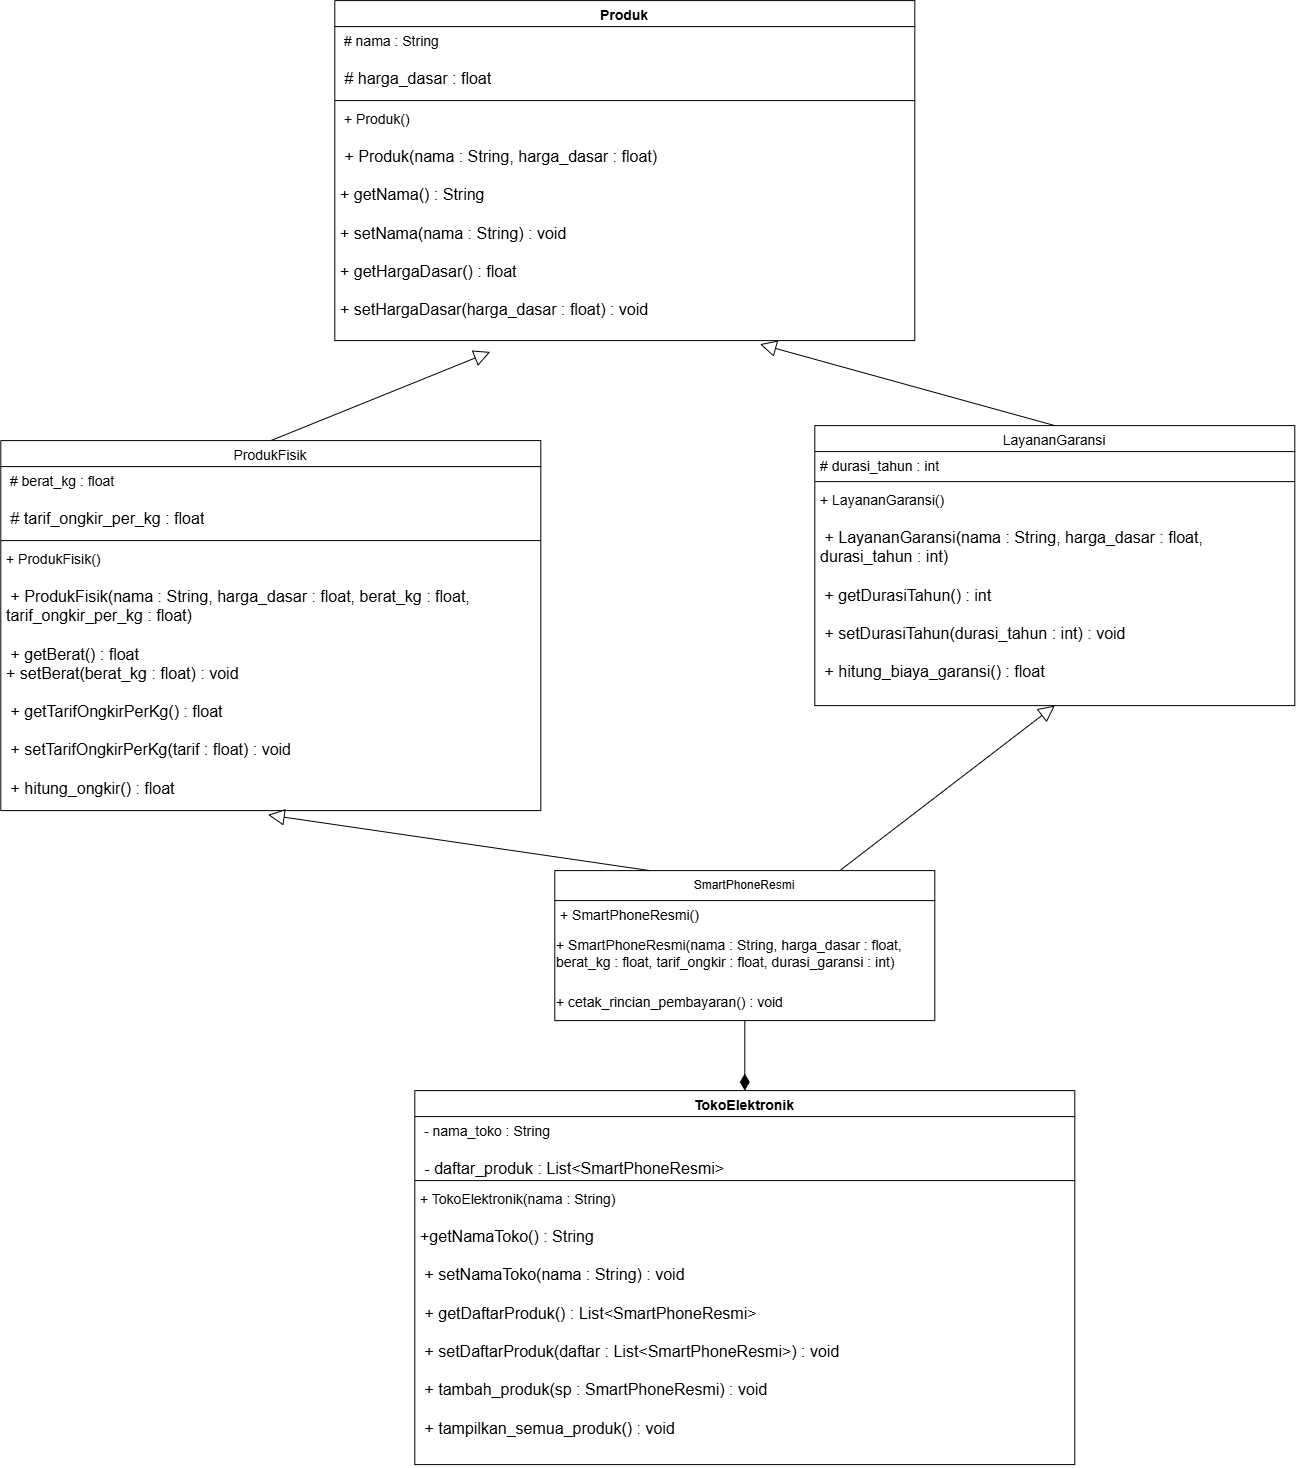

The diagram above was exported from draw.io. Its source (the exported page's mxGraphModel, read from the mxfile embedded in the PNG):
<mxGraphModel dx="2277" dy="1922" grid="1" gridSize="10" guides="1" tooltips="1" connect="1" arrows="1" fold="1" page="1" pageScale="1" pageWidth="827" pageHeight="1169" math="0" shadow="0">
  <root>
    <mxCell id="0" />
    <mxCell id="1" parent="0" />
    <mxCell id="xGQVlTWKtbmSMFe1syPC-1" parent="1" style="swimlane;fontStyle=0;childLayout=stackLayout;horizontal=1;startSize=30;horizontalStack=0;resizeParent=1;resizeParentMax=0;resizeLast=0;collapsible=1;marginBottom=0;whiteSpace=wrap;html=1;" value="SmartPhoneResmi" vertex="1">
      <mxGeometry height="150" width="380" x="140" y="500" as="geometry" />
    </mxCell>
    <mxCell id="xGQVlTWKtbmSMFe1syPC-2" parent="xGQVlTWKtbmSMFe1syPC-1" style="text;strokeColor=none;fillColor=none;align=left;verticalAlign=middle;spacingLeft=4;spacingRight=4;overflow=hidden;points=[[0,0.5],[1,0.5]];portConstraint=eastwest;rotatable=0;whiteSpace=wrap;html=1;" value="&lt;font style=&quot;font-size: 14px;&quot;&gt;+ SmartPhoneResmi()&lt;/font&gt;" vertex="1">
      <mxGeometry height="30" width="380" y="30" as="geometry" />
    </mxCell>
    <mxCell id="uSX7Q0JI84J_HL-hSLzP-7" parent="xGQVlTWKtbmSMFe1syPC-1" style="text;whiteSpace=wrap;html=1;" value="&lt;font style=&quot;font-size: 14px;&quot;&gt;+ SmartPhoneResmi(nama : String, harga_dasar : float, berat_kg : float, tarif_ongkir : float, durasi_garansi : int)&lt;/font&gt;&lt;div&gt;&lt;font style=&quot;font-size: 14px;&quot;&gt;&lt;br&gt;&lt;/font&gt;&lt;/div&gt;" vertex="1">
      <mxGeometry height="40" width="380" y="60" as="geometry" />
    </mxCell>
    <mxCell id="uSX7Q0JI84J_HL-hSLzP-8" parent="xGQVlTWKtbmSMFe1syPC-1" style="text;whiteSpace=wrap;html=1;" value="&lt;font style=&quot;font-size: 14px;&quot;&gt;&amp;nbsp;&lt;/font&gt;&lt;div&gt;&lt;font style=&quot;font-size: 14px;&quot;&gt;+ cetak_rincian_pembayaran() : void&lt;/font&gt;&lt;/div&gt;" vertex="1">
      <mxGeometry height="50" width="380" y="100" as="geometry" />
    </mxCell>
    <mxCell id="xGQVlTWKtbmSMFe1syPC-29" edge="1" parent="1" source="x7m2M5uk7bBevhzy-td0-10" style="endArrow=block;html=1;rounded=0;exitX=0.5;exitY=0;exitDx=0;exitDy=0;entryX=0.268;entryY=1.048;entryDx=0;entryDy=0;entryPerimeter=0;endFill=0;startSize=14;endSize=14;" target="x7m2M5uk7bBevhzy-td0-4" value="">
      <mxGeometry height="50" relative="1" width="50" as="geometry">
        <mxPoint x="-15" y="120" as="sourcePoint" />
        <mxPoint x="297.5" y="40" as="targetPoint" />
      </mxGeometry>
    </mxCell>
    <mxCell id="xGQVlTWKtbmSMFe1syPC-30" edge="1" parent="1" source="x7m2M5uk7bBevhzy-td0-14" style="endArrow=block;html=1;rounded=0;exitX=0.5;exitY=0;exitDx=0;exitDy=0;entryX=0.733;entryY=1.015;entryDx=0;entryDy=0;entryPerimeter=0;endFill=0;startSize=14;endSize=14;" target="x7m2M5uk7bBevhzy-td0-4" value="">
      <mxGeometry height="50" relative="1" width="50" as="geometry">
        <mxPoint x="607.5" y="150" as="sourcePoint" />
        <mxPoint x="409.2800000000002" y="40.99000000000001" as="targetPoint" />
      </mxGeometry>
    </mxCell>
    <mxCell id="xGQVlTWKtbmSMFe1syPC-31" edge="1" parent="1" source="xGQVlTWKtbmSMFe1syPC-1" style="endArrow=block;html=1;rounded=0;exitX=0.25;exitY=0;exitDx=0;exitDy=0;entryX=0.495;entryY=1.016;entryDx=0;entryDy=0;entryPerimeter=0;endFill=0;startSize=14;endSize=14;" target="x7m2M5uk7bBevhzy-td0-13" value="">
      <mxGeometry height="50" relative="1" width="50" as="geometry">
        <mxPoint x="360" y="520" as="sourcePoint" />
        <mxPoint x="18.36206896551721" y="390" as="targetPoint" />
      </mxGeometry>
    </mxCell>
    <mxCell id="xGQVlTWKtbmSMFe1syPC-32" edge="1" parent="1" source="xGQVlTWKtbmSMFe1syPC-1" style="endArrow=block;html=1;rounded=0;entryX=0.5;entryY=1;entryDx=0;entryDy=0;exitX=0.75;exitY=0;exitDx=0;exitDy=0;endFill=0;startSize=14;endSize=14;" target="x7m2M5uk7bBevhzy-td0-14" value="">
      <mxGeometry height="50" relative="1" width="50" as="geometry">
        <mxPoint x="360" y="520" as="sourcePoint" />
        <mxPoint x="670.5199999999995" y="303" as="targetPoint" />
      </mxGeometry>
    </mxCell>
    <mxCell id="x7m2M5uk7bBevhzy-td0-1" parent="1" style="swimlane;fontStyle=1;align=center;verticalAlign=top;childLayout=stackLayout;horizontal=1;startSize=26;horizontalStack=0;resizeParent=1;resizeParentMax=0;resizeLast=0;collapsible=1;marginBottom=0;whiteSpace=wrap;html=1;" value="&lt;font style=&quot;font-size: 14px;&quot;&gt;Produk&lt;/font&gt;" vertex="1">
      <mxGeometry height="340" width="580" x="-80" y="-370" as="geometry" />
    </mxCell>
    <mxCell id="x7m2M5uk7bBevhzy-td0-2" parent="x7m2M5uk7bBevhzy-td0-1" style="text;strokeColor=none;fillColor=none;align=left;verticalAlign=top;spacingLeft=4;spacingRight=4;overflow=hidden;rotatable=0;points=[[0,0.5],[1,0.5]];portConstraint=eastwest;whiteSpace=wrap;html=1;" value="&lt;div&gt;&lt;div&gt;&lt;font style=&quot;font-size: 14px;&quot;&gt;&amp;nbsp;# nama : String&amp;nbsp;&lt;/font&gt;&lt;/div&gt;&lt;div&gt;&lt;font size=&quot;3&quot;&gt;&lt;br&gt;&lt;/font&gt;&lt;/div&gt;&lt;div&gt;&lt;font size=&quot;3&quot;&gt;&amp;nbsp;# harga_dasar : float&lt;/font&gt;&lt;/div&gt;&lt;/div&gt;" vertex="1">
      <mxGeometry height="70" width="580" y="26" as="geometry" />
    </mxCell>
    <mxCell id="x7m2M5uk7bBevhzy-td0-3" parent="x7m2M5uk7bBevhzy-td0-1" style="line;strokeWidth=1;fillColor=none;align=left;verticalAlign=middle;spacingTop=-1;spacingLeft=3;spacingRight=3;rotatable=0;labelPosition=right;points=[];portConstraint=eastwest;strokeColor=inherit;" value="" vertex="1">
      <mxGeometry height="8" width="580" y="96" as="geometry" />
    </mxCell>
    <mxCell id="x7m2M5uk7bBevhzy-td0-4" parent="x7m2M5uk7bBevhzy-td0-1" style="text;strokeColor=none;fillColor=none;align=left;verticalAlign=top;spacingLeft=4;spacingRight=4;overflow=hidden;rotatable=0;points=[[0,0.5],[1,0.5]];portConstraint=eastwest;whiteSpace=wrap;html=1;" value="&lt;font style=&quot;font-size: 14px;&quot;&gt;&amp;nbsp;+ Produk()&amp;nbsp;&lt;/font&gt;&lt;div&gt;&lt;font size=&quot;3&quot;&gt;&lt;br&gt;&lt;/font&gt;&lt;/div&gt;&lt;div&gt;&lt;font size=&quot;3&quot;&gt;&amp;nbsp;+ Produk(nama : String, harga_dasar : float)&lt;/font&gt;&lt;/div&gt;&lt;div&gt;&lt;font size=&quot;3&quot;&gt;&lt;br&gt;  + getNama() : String&lt;/font&gt;&lt;/div&gt;&lt;div&gt;&lt;font size=&quot;3&quot;&gt;&lt;br&gt;  + setNama(nama : String) : void&lt;/font&gt;&lt;/div&gt;&lt;div&gt;&lt;font size=&quot;3&quot;&gt;&lt;br&gt;  + getHargaDasar() : float&lt;/font&gt;&lt;/div&gt;&lt;div&gt;&lt;font size=&quot;3&quot;&gt;&lt;br&gt;  + setHargaDasar(harga_dasar : float) : void&lt;/font&gt;&lt;/div&gt;" vertex="1">
      <mxGeometry height="236" width="580" y="104" as="geometry" />
    </mxCell>
    <mxCell id="x7m2M5uk7bBevhzy-td0-10" parent="1" style="swimlane;fontStyle=1;align=center;verticalAlign=top;childLayout=stackLayout;horizontal=1;startSize=26;horizontalStack=0;resizeParent=1;resizeParentMax=0;resizeLast=0;collapsible=1;marginBottom=0;whiteSpace=wrap;html=1;" value="&lt;span style=&quot;font-weight: 400;&quot;&gt;&lt;font style=&quot;font-size: 14px;&quot;&gt;ProdukFisik&lt;/font&gt;&lt;/span&gt;" vertex="1">
      <mxGeometry height="370" width="540" x="-414" y="70" as="geometry" />
    </mxCell>
    <mxCell id="x7m2M5uk7bBevhzy-td0-11" parent="x7m2M5uk7bBevhzy-td0-10" style="text;strokeColor=none;fillColor=none;align=left;verticalAlign=top;spacingLeft=4;spacingRight=4;overflow=hidden;rotatable=0;points=[[0,0.5],[1,0.5]];portConstraint=eastwest;whiteSpace=wrap;html=1;" value="&lt;div&gt;&lt;font style=&quot;font-size: 14px;&quot;&gt;&amp;nbsp;# berat_kg : float&amp;nbsp;&lt;/font&gt;&lt;/div&gt;&lt;div&gt;&lt;font size=&quot;3&quot;&gt;&lt;br&gt;&lt;/font&gt;&lt;/div&gt;&lt;div&gt;&lt;font size=&quot;3&quot;&gt;&amp;nbsp;# tarif_ongkir_per_kg : float&lt;/font&gt;&lt;/div&gt;" vertex="1">
      <mxGeometry height="70" width="540" y="26" as="geometry" />
    </mxCell>
    <mxCell id="x7m2M5uk7bBevhzy-td0-12" parent="x7m2M5uk7bBevhzy-td0-10" style="line;strokeWidth=1;fillColor=none;align=left;verticalAlign=middle;spacingTop=-1;spacingLeft=3;spacingRight=3;rotatable=0;labelPosition=right;points=[];portConstraint=eastwest;strokeColor=inherit;" value="" vertex="1">
      <mxGeometry height="8" width="540" y="96" as="geometry" />
    </mxCell>
    <mxCell id="x7m2M5uk7bBevhzy-td0-13" parent="x7m2M5uk7bBevhzy-td0-10" style="text;strokeColor=none;fillColor=none;align=left;verticalAlign=top;spacingLeft=4;spacingRight=4;overflow=hidden;rotatable=0;points=[[0,0.5],[1,0.5]];portConstraint=eastwest;whiteSpace=wrap;html=1;" value="&lt;font style=&quot;font-size: 14px;&quot;&gt;+ ProdukFisik()&amp;nbsp;&lt;/font&gt;&lt;div&gt;&lt;font size=&quot;3&quot;&gt;&lt;br&gt;&lt;/font&gt;&lt;/div&gt;&lt;div&gt;&lt;font size=&quot;3&quot;&gt;&amp;nbsp;+ ProdukFisik(nama : String, harga_dasar : float, berat_kg : float, tarif_ongkir_per_kg : float)&amp;nbsp;&lt;/font&gt;&lt;/div&gt;&lt;div&gt;&lt;font size=&quot;3&quot;&gt;&lt;br&gt;&lt;/font&gt;&lt;/div&gt;&lt;div&gt;&lt;font size=&quot;3&quot;&gt;&amp;nbsp;+ getBerat() : float&lt;br&gt;  + setBerat(berat_kg : float) : void&lt;/font&gt;&lt;/div&gt;&lt;div&gt;&lt;font size=&quot;3&quot;&gt;&lt;br&gt;&lt;/font&gt;&lt;/div&gt;&lt;div&gt;&lt;font size=&quot;3&quot;&gt;&amp;nbsp;+ getTarifOngkirPerKg() : float&amp;nbsp;&lt;/font&gt;&lt;/div&gt;&lt;div&gt;&lt;font size=&quot;3&quot;&gt;&lt;br&gt;&lt;/font&gt;&lt;/div&gt;&lt;div&gt;&lt;font size=&quot;3&quot;&gt;&amp;nbsp;+ setTarifOngkirPerKg(tarif : float) : void&amp;nbsp;&lt;/font&gt;&lt;/div&gt;&lt;div&gt;&lt;font size=&quot;3&quot;&gt;&lt;br&gt;&lt;/font&gt;&lt;/div&gt;&lt;div&gt;&lt;font size=&quot;3&quot;&gt;&amp;nbsp;+&lt;span style=&quot;background-color: transparent; color: light-dark(rgb(0, 0, 0), rgb(255, 255, 255));&quot;&gt;&amp;nbsp;hitung_ongkir() : float&lt;/span&gt;&lt;/font&gt;&lt;/div&gt;" vertex="1">
      <mxGeometry height="266" width="540" y="104" as="geometry" />
    </mxCell>
    <mxCell id="x7m2M5uk7bBevhzy-td0-14" parent="1" style="swimlane;fontStyle=1;align=center;verticalAlign=top;childLayout=stackLayout;horizontal=1;startSize=26;horizontalStack=0;resizeParent=1;resizeParentMax=0;resizeLast=0;collapsible=1;marginBottom=0;whiteSpace=wrap;html=1;" value="&lt;span style=&quot;font-weight: 400;&quot;&gt;&lt;font style=&quot;font-size: 14px;&quot;&gt;LayananGaransi&lt;/font&gt;&lt;/span&gt;" vertex="1">
      <mxGeometry height="280" width="480" x="400" y="55" as="geometry" />
    </mxCell>
    <mxCell id="x7m2M5uk7bBevhzy-td0-15" parent="x7m2M5uk7bBevhzy-td0-14" style="text;strokeColor=none;fillColor=none;align=left;verticalAlign=top;spacingLeft=4;spacingRight=4;overflow=hidden;rotatable=0;points=[[0,0.5],[1,0.5]];portConstraint=eastwest;whiteSpace=wrap;html=1;" value="&lt;font style=&quot;font-size: 14px;&quot;&gt;# durasi_tahun : int&lt;/font&gt;" vertex="1">
      <mxGeometry height="26" width="480" y="26" as="geometry" />
    </mxCell>
    <mxCell id="x7m2M5uk7bBevhzy-td0-16" parent="x7m2M5uk7bBevhzy-td0-14" style="line;strokeWidth=1;fillColor=none;align=left;verticalAlign=middle;spacingTop=-1;spacingLeft=3;spacingRight=3;rotatable=0;labelPosition=right;points=[];portConstraint=eastwest;strokeColor=inherit;" value="" vertex="1">
      <mxGeometry height="8" width="480" y="52" as="geometry" />
    </mxCell>
    <mxCell id="x7m2M5uk7bBevhzy-td0-17" parent="x7m2M5uk7bBevhzy-td0-14" style="text;strokeColor=none;fillColor=none;align=left;verticalAlign=top;spacingLeft=4;spacingRight=4;overflow=hidden;rotatable=0;points=[[0,0.5],[1,0.5]];portConstraint=eastwest;whiteSpace=wrap;html=1;" value="&lt;font style=&quot;font-size: 14px;&quot;&gt;+ LayananGaransi()&amp;nbsp;&lt;/font&gt;&lt;div&gt;&lt;font size=&quot;3&quot;&gt;&lt;br&gt;&lt;/font&gt;&lt;/div&gt;&lt;div&gt;&lt;font size=&quot;3&quot;&gt;&amp;nbsp;+ LayananGaransi(nama : String, harga_dasar : float, durasi_tahun : int)&amp;nbsp;&lt;/font&gt;&lt;/div&gt;&lt;div&gt;&lt;font size=&quot;3&quot;&gt;&lt;br&gt;&lt;/font&gt;&lt;/div&gt;&lt;div&gt;&lt;font size=&quot;3&quot;&gt;&amp;nbsp;+ getDurasiTahun() : int&amp;nbsp;&lt;/font&gt;&lt;/div&gt;&lt;div&gt;&lt;font size=&quot;3&quot;&gt;&lt;br&gt;&lt;/font&gt;&lt;/div&gt;&lt;div&gt;&lt;font size=&quot;3&quot;&gt;&amp;nbsp;+ setDurasiTahun(durasi_tahun : int) : void&amp;nbsp;&lt;/font&gt;&lt;/div&gt;&lt;div&gt;&lt;font size=&quot;3&quot;&gt;&lt;br&gt;&lt;/font&gt;&lt;/div&gt;&lt;div&gt;&lt;font size=&quot;3&quot;&gt;&amp;nbsp;+ hitung_biaya_garansi() : float&lt;/font&gt;&lt;/div&gt;" vertex="1">
      <mxGeometry height="220" width="480" y="60" as="geometry" />
    </mxCell>
    <mxCell id="uSX7Q0JI84J_HL-hSLzP-1" edge="1" parent="1" source="uSX7Q0JI84J_HL-hSLzP-8" style="endArrow=diamondThin;html=1;rounded=0;exitX=0.5;exitY=1;exitDx=0;exitDy=0;entryX=0.5;entryY=0;entryDx=0;entryDy=0;endFill=1;startSize=14;endSize=14;" target="uSX7Q0JI84J_HL-hSLzP-2" value="">
      <mxGeometry height="50" relative="1" width="50" as="geometry">
        <mxPoint x="584.7000000000003" y="699.9999999999998" as="sourcePoint" />
        <mxPoint x="540" y="800.5699999999999" as="targetPoint" />
      </mxGeometry>
    </mxCell>
    <mxCell id="uSX7Q0JI84J_HL-hSLzP-2" parent="1" style="swimlane;fontStyle=1;align=center;verticalAlign=top;childLayout=stackLayout;horizontal=1;startSize=26;horizontalStack=0;resizeParent=1;resizeParentMax=0;resizeLast=0;collapsible=1;marginBottom=0;whiteSpace=wrap;html=1;" value="&lt;font style=&quot;font-size: 14px;&quot;&gt;TokoElektronik&lt;/font&gt;" vertex="1">
      <mxGeometry height="374" width="660" y="720" as="geometry" />
    </mxCell>
    <mxCell id="uSX7Q0JI84J_HL-hSLzP-3" parent="uSX7Q0JI84J_HL-hSLzP-2" style="text;strokeColor=none;fillColor=none;align=left;verticalAlign=top;spacingLeft=4;spacingRight=4;overflow=hidden;rotatable=0;points=[[0,0.5],[1,0.5]];portConstraint=eastwest;whiteSpace=wrap;html=1;" value="&lt;font style=&quot;font-size: 14px;&quot;&gt;&amp;nbsp;- nama_toko : String&amp;nbsp;&lt;/font&gt;&lt;div&gt;&lt;font size=&quot;3&quot;&gt;&lt;br&gt;&lt;/font&gt;&lt;/div&gt;&lt;div&gt;&lt;font size=&quot;3&quot;&gt;&amp;nbsp;- daftar_produk : List&amp;lt;SmartPhoneResmi&amp;gt;&lt;/font&gt;&lt;/div&gt;" vertex="1">
      <mxGeometry height="60" width="660" y="26" as="geometry" />
    </mxCell>
    <mxCell id="uSX7Q0JI84J_HL-hSLzP-4" parent="uSX7Q0JI84J_HL-hSLzP-2" style="line;strokeWidth=1;fillColor=none;align=left;verticalAlign=middle;spacingTop=-1;spacingLeft=3;spacingRight=3;rotatable=0;labelPosition=right;points=[];portConstraint=eastwest;strokeColor=inherit;" value="" vertex="1">
      <mxGeometry height="8" width="660" y="86" as="geometry" />
    </mxCell>
    <mxCell id="uSX7Q0JI84J_HL-hSLzP-5" parent="uSX7Q0JI84J_HL-hSLzP-2" style="text;strokeColor=none;fillColor=none;align=left;verticalAlign=top;spacingLeft=4;spacingRight=4;overflow=hidden;rotatable=0;points=[[0,0.5],[1,0.5]];portConstraint=eastwest;whiteSpace=wrap;html=1;" value="&lt;font style=&quot;font-size: 14px;&quot;&gt;+ TokoElektronik(nama : String)&amp;nbsp;&lt;/font&gt;&lt;div&gt;&lt;font size=&quot;3&quot;&gt;&lt;br&gt;&lt;/font&gt;&lt;div&gt;&lt;span style=&quot;background-color: transparent; color: light-dark(rgb(0, 0, 0), rgb(255, 255, 255));&quot;&gt;&lt;font size=&quot;3&quot;&gt;+getNamaToko() : String&amp;nbsp;&lt;/font&gt;&lt;/span&gt;&lt;/div&gt;&lt;div&gt;&lt;font size=&quot;3&quot;&gt;&lt;br&gt;&lt;/font&gt;&lt;/div&gt;&lt;div&gt;&lt;font size=&quot;3&quot;&gt;&amp;nbsp;+&lt;span style=&quot;background-color: transparent; color: light-dark(rgb(0, 0, 0), rgb(255, 255, 255));&quot;&gt;&amp;nbsp;setNamaToko(nama : String) : void&amp;nbsp;&lt;/span&gt;&lt;/font&gt;&lt;/div&gt;&lt;div&gt;&lt;span style=&quot;background-color: transparent; color: light-dark(rgb(0, 0, 0), rgb(255, 255, 255));&quot;&gt;&lt;font size=&quot;3&quot;&gt;&lt;br&gt;&lt;/font&gt;&lt;/span&gt;&lt;/div&gt;&lt;div&gt;&lt;span style=&quot;background-color: transparent; color: light-dark(rgb(0, 0, 0), rgb(255, 255, 255));&quot;&gt;&lt;font size=&quot;3&quot;&gt;&amp;nbsp;+ getDaftarProduk() : List&amp;lt;SmartPhoneResmi&amp;gt;&amp;nbsp;&lt;/font&gt;&lt;/span&gt;&lt;/div&gt;&lt;div&gt;&lt;span style=&quot;background-color: transparent; color: light-dark(rgb(0, 0, 0), rgb(255, 255, 255));&quot;&gt;&lt;font size=&quot;3&quot;&gt;&lt;br&gt;&lt;/font&gt;&lt;/span&gt;&lt;/div&gt;&lt;div&gt;&lt;span style=&quot;background-color: transparent; color: light-dark(rgb(0, 0, 0), rgb(255, 255, 255));&quot;&gt;&lt;font size=&quot;3&quot;&gt;&amp;nbsp;+ setDaftarProduk(daftar : List&amp;lt;SmartPhoneResmi&amp;gt;) : void&amp;nbsp;&lt;/font&gt;&lt;/span&gt;&lt;/div&gt;&lt;div&gt;&lt;span style=&quot;background-color: transparent; color: light-dark(rgb(0, 0, 0), rgb(255, 255, 255));&quot;&gt;&lt;font size=&quot;3&quot;&gt;&lt;br&gt;&lt;/font&gt;&lt;/span&gt;&lt;/div&gt;&lt;div&gt;&lt;span style=&quot;background-color: transparent; color: light-dark(rgb(0, 0, 0), rgb(255, 255, 255));&quot;&gt;&lt;font size=&quot;3&quot;&gt;&amp;nbsp;+ tambah_produk(sp : SmartPhoneResmi) : void&amp;nbsp;&lt;/font&gt;&lt;/span&gt;&lt;/div&gt;&lt;div&gt;&lt;span style=&quot;background-color: transparent; color: light-dark(rgb(0, 0, 0), rgb(255, 255, 255));&quot;&gt;&lt;font size=&quot;3&quot;&gt;&lt;br&gt;&lt;/font&gt;&lt;/span&gt;&lt;/div&gt;&lt;div&gt;&lt;font size=&quot;3&quot;&gt;&lt;span style=&quot;background-color: transparent; color: light-dark(rgb(0, 0, 0), rgb(255, 255, 255));&quot;&gt;&amp;nbsp;+&lt;/span&gt;&lt;span style=&quot;background-color: transparent; color: light-dark(rgb(0, 0, 0), rgb(255, 255, 255));&quot;&gt;&amp;nbsp;tampilkan_semua_produk() : void&lt;/span&gt;&lt;/font&gt;&lt;/div&gt;&lt;/div&gt;" vertex="1">
      <mxGeometry height="280" width="660" y="94" as="geometry" />
    </mxCell>
  </root>
</mxGraphModel>